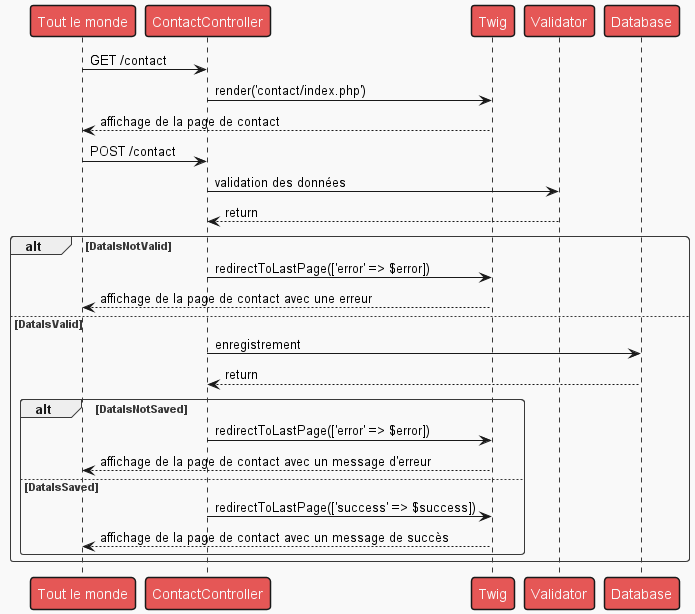

The diagram above was rendered by PlantUML. Its source (embedded in the PNG):
@startuml

!theme mars

Person as "Tout le monde" -> ContactController : GET /contact


ContactController -> Twig : render('contact/index.php')
Twig --> Person : affichage de la page de contact

Person -> ContactController : POST /contact
ContactController -> Validator : validation des données
Validator --> ContactController : return

alt DataIsNotValid
    ContactController -> Twig : redirectToLastPage(['error' => $error])
    Twig --> Person : affichage de la page de contact avec une erreur
else DataIsValid
    ContactController -> Database : enregistrement
    Database --> ContactController : return
    alt DataIsNotSaved
    ContactController -> Twig : redirectToLastPage(['error' => $error])
    Twig --> Person : affichage de la page de contact avec un message d'erreur
    else DataIsSaved
    ContactController -> Twig : redirectToLastPage(['success' => $success])
    Twig --> Person : affichage de la page de contact avec un message de succès
    end
end
@enduml